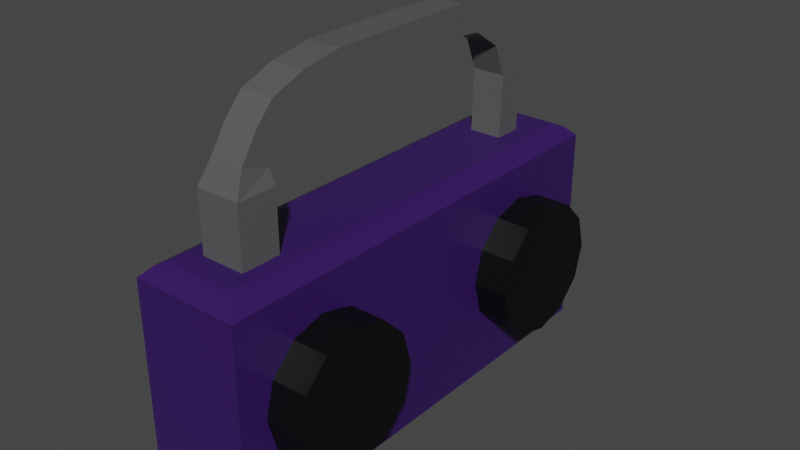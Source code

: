 # Source: crapbox.blend  (saved by Blender 3.1.7; exported with 4.5.12 LTS)
import bpy
from mathutils import Matrix  # noqa: F401  (used for matrix-valued properties, if any)

bpy.ops.wm.read_factory_settings(use_empty=True)
scene = bpy.context.scene
scene.name = 'Scene'

# ---- collections
col_collection = bpy.data.collections.new('Collection'); scene.collection.children.link(col_collection)

# ---- materials (node trees are filled in below, after node groups)
mat_grip = bpy.data.materials.new('Grip')
mat_grip.alpha_threshold = 0.0
mat_grip.use_transparent_shadow = False
mat_grip.line_color = (0.0, 0.0, 0.0, 1.0)
mat_box = bpy.data.materials.new('Box')
mat_box.alpha_threshold = 0.0
mat_box.use_transparent_shadow = False
mat_box.line_color = (0.0, 0.0, 0.0, 1.0)
mat_speakers = bpy.data.materials.new('Speakers')
mat_speakers.use_transparent_shadow = False

# ---- material node trees
mat_grip.use_nodes = True; mat_grip.node_tree.nodes.clear()
_N = mat_grip.node_tree.nodes; _L = mat_grip.node_tree.links
n0 = _N.new('ShaderNodeOutputMaterial'); n0.name = 'Material Output'; n0.location = (300, 300)
n1 = _N.new('ShaderNodeBsdfPrincipled'); n1.name = 'Principled BSDF'; n1.location = (10, 300)
n1.distribution = 'GGX'
n1.subsurface_method = 'RANDOM_WALK_SKIN'
n1.inputs[0].default_value = (0.0985, 0.0985, 0.0985, 1.0)
n1.inputs[2].default_value = 0.4
n1.inputs[3].default_value = 1.45
n1.inputs[27].default_value = (0.0, 0.0, 0.0, 1.0)
n1.inputs[28].default_value = 1.0
_L.new(n1.outputs[0], n0.inputs[0])
n0.is_active_output = True
mat_box.use_nodes = True; mat_box.node_tree.nodes.clear()
_N = mat_box.node_tree.nodes; _L = mat_box.node_tree.links
n0 = _N.new('ShaderNodeOutputMaterial'); n0.name = 'Material Output'; n0.location = (300, 300)
n1 = _N.new('ShaderNodeBsdfPrincipled'); n1.name = 'Principled BSDF'; n1.location = (10, 300)
n1.distribution = 'GGX'
n1.subsurface_method = 'RANDOM_WALK_SKIN'
n1.inputs[0].default_value = (0.03655, 0.00885, 0.1107, 1.0)
n1.inputs[2].default_value = 0.4
n1.inputs[3].default_value = 1.45
n1.inputs[27].default_value = (0.0, 0.0, 0.0, 1.0)
n1.inputs[28].default_value = 1.0
_L.new(n1.outputs[0], n0.inputs[0])
n0.is_active_output = True
mat_speakers.use_nodes = True; mat_speakers.node_tree.nodes.clear()
_N = mat_speakers.node_tree.nodes; _L = mat_speakers.node_tree.links
n0 = _N.new('ShaderNodeBsdfPrincipled'); n0.name = 'Principled BSDF'; n0.location = (10, 300)
n0.distribution = 'GGX'
n0.subsurface_method = 'RANDOM_WALK_SKIN'
n0.inputs[0].default_value = (0.0, 0.0, 0.0, 1.0)
n0.inputs[3].default_value = 1.45
n0.inputs[27].default_value = (0.0, 0.0, 0.0, 1.0)
n0.inputs[28].default_value = 1.0
n1 = _N.new('ShaderNodeOutputMaterial'); n1.name = 'Material Output'; n1.location = (300, 300)
_L.new(n0.outputs[0], n1.inputs[0])
n1.is_active_output = True

# ---- world
world_world = bpy.data.worlds.new('World'); scene.world = world_world
world_world.use_nodes = True; world_world.node_tree.nodes.clear()
_N = world_world.node_tree.nodes; _L = world_world.node_tree.links
n0 = _N.new('ShaderNodeOutputWorld'); n0.name = 'World Output'; n0.location = (300, 300)
n1 = _N.new('ShaderNodeBackground'); n1.name = 'Background'; n1.location = (10, 300)
n1.inputs[0].default_value = (0.05088, 0.05088, 0.05088, 1.0)
_L.new(n1.outputs[0], n0.inputs[0])
n0.is_active_output = True
world_world.color = (0.05088, 0.05088, 0.05088)
world_world.use_sun_shadow = False
world_world.sun_shadow_jitter_overblur = 0.0

# ---- meshes
me_cube = bpy.data.meshes.new('Cube')
me_cube.from_pydata([(0.06766, 0.2921, -0.01165), (0.06766, -0.2921, -0.01165), (-0.06766, 0.2921, -0.01165), (-0.06766, -0.2921, -0.01165), (0.1118, 0.08452, 0.1199), (-0.0553, 0.08452, 0.1199), (0.1118, 0.09571, 0.07813), (-0.0553, 0.09571, 0.07813), (0.1118, 0.1263, 0.04756), (-0.0553, 0.1263, 0.04756), (0.1118, 0.1681, 0.03636), (-0.0553, 0.1681, 0.03636), (0.1118, 0.2098, 0.04756), (-0.0553, 0.2098, 0.04756), (0.1118, 0.2404, 0.07813), (-0.0553, 0.2404, 0.07813), (0.1118, 0.2516, 0.1199), (-0.0553, 0.2516, 0.1199), (0.1118, 0.2404, 0.1617), (-0.0553, 0.2404, 0.1617), (0.1118, 0.2098, 0.1923), (-0.0553, 0.2098, 0.1923), (0.1118, 0.1681, 0.2034), (-0.0553, 0.1681, 0.2034), (0.1118, 0.1263, 0.1923), (-0.0553, 0.1263, 0.1923), (0.1118, 0.09571, 0.1617), (-0.0553, 0.09571, 0.1617), (0.1118, -0.2574, 0.1199), (-0.0553, -0.2574, 0.1199), (0.1118, -0.2462, 0.07813), (-0.0553, -0.2462, 0.07813), (0.1118, -0.2156, 0.04756), (-0.0553, -0.2156, 0.04756), (0.1118, -0.1739, 0.03636), (-0.0553, -0.1739, 0.03636), (0.1118, -0.1321, 0.04756), (-0.0553, -0.1321, 0.04756), (0.1118, -0.1015, 0.07813), (-0.0553, -0.1015, 0.07813), (0.1118, -0.09032, 0.1199), (-0.0553, -0.09032, 0.1199), (0.1118, -0.1015, 0.1617), (-0.0553, -0.1015, 0.1617), (0.1118, -0.1321, 0.1923), (-0.0553, -0.1321, 0.1923), (0.1118, -0.1739, 0.2034), (-0.0553, -0.1739, 0.2034), (0.1118, -0.2156, 0.1923), (-0.0553, -0.2156, 0.1923), (0.1118, -0.2462, 0.1617), (-0.0553, -0.2462, 0.1617), (-0.02664, -0.2409, 0.2557), (-0.01987, -0.2272, 0.3648), (-0.02664, -0.1913, 0.2557), (-0.01987, -0.1926, 0.3548), (0.02879, -0.2409, 0.2557), (0.02202, -0.2272, 0.3648), (0.02879, -0.1913, 0.2557), (0.02202, -0.1926, 0.3548), (0.06766, 0.2921, 0.2458), (0.06766, -0.2921, 0.2458), (-0.06766, 0.2921, 0.2458), (-0.06766, -0.2921, 0.2458), (0.0452, 0.2696, 0.2627), (0.05466, 0.2791, 0.2588), (0.0452, -0.2696, 0.2627), (0.05466, -0.2791, 0.2588), (-0.0452, 0.2696, 0.2627), (-0.05466, 0.2791, 0.2588), (-0.0452, -0.2696, 0.2627), (-0.05466, -0.2791, 0.2588), (-0.02664, -0.2409, 0.3368), (-0.02664, -0.1913, 0.3368), (0.02879, -0.1913, 0.3368), (0.02879, -0.2409, 0.3368), (-0.01987, -0.2049, 0.398), (-0.01987, -0.1768, 0.3755), (0.02202, -0.1768, 0.3755), (0.02202, -0.2049, 0.398), (-0.01987, -0.1836, 0.421), (-0.01987, -0.1701, 0.3876), (0.02202, -0.1701, 0.3876), (0.02202, -0.1836, 0.421), (-0.01987, -0.1417, 0.4375), (-0.01987, -0.1351, 0.4021), (0.02202, -0.1351, 0.4021), (0.02202, -0.1417, 0.4375), (-0.01987, -0.09175, 0.4463), (-0.01987, -0.09342, 0.4103), (0.02202, -0.09342, 0.4103), (0.02202, -0.09175, 0.4463), (-0.01987, 0.03372, 0.4471), (-0.01987, 0.03335, 0.4111), (0.02202, 0.03335, 0.4111), (0.02202, 0.03372, 0.4471), (-0.01987, 0.107, 0.4462), (-0.01987, 0.1013, 0.4106), (0.02202, 0.1013, 0.4106), (0.02202, 0.107, 0.4462), (-0.01987, 0.1581, 0.4358), (-0.01987, 0.1362, 0.4071), (0.02202, 0.1362, 0.4071), (0.02202, 0.1581, 0.4358), (-0.01987, 0.2077, 0.3945), (-0.01987, 0.1739, 0.3819), (0.02202, 0.1739, 0.3819), (0.02202, 0.2077, 0.3945), (-0.01987, 0.2264, 0.3406), (-0.01987, 0.1904, 0.3419), (0.02202, 0.1904, 0.3419), (0.02202, 0.2264, 0.3406), (-0.01987, 0.2236, 0.2594), (-0.01987, 0.1875, 0.2607), (0.02202, 0.1875, 0.2607), (0.02202, 0.2236, 0.2594)], [], [(1, 61, 63, 3), (3, 63, 62, 2), (2, 0, 1, 3), (67, 71, 63, 61), (0, 60, 61, 1), (4, 5, 7, 6), (6, 7, 9, 8), (8, 9, 11, 10), (10, 11, 13, 12), (12, 13, 15, 14), (14, 15, 17, 16), (16, 17, 19, 18), (18, 19, 21, 20), (20, 21, 23, 22), (22, 23, 25, 24), (7, 5, 27, 25, 23, 21, 19, 17, 15, 13, 11, 9), (24, 25, 27, 26), (26, 27, 5, 4), (4, 6, 8, 10, 12, 14, 16, 18, 20, 22, 24, 26), (28, 29, 31, 30), (30, 31, 33, 32), (32, 33, 35, 34), (34, 35, 37, 36), (36, 37, 39, 38), (38, 39, 41, 40), (40, 41, 43, 42), (42, 43, 45, 44), (44, 45, 47, 46), (46, 47, 49, 48), (31, 29, 51, 49, 47, 45, 43, 41, 39, 37, 35, 33), (48, 49, 51, 50), (50, 51, 29, 28), (28, 30, 32, 34, 36, 38, 40, 42, 44, 46, 48, 50), (52, 72, 73, 54), (54, 73, 74, 58), (58, 74, 75, 56), (56, 75, 72, 52), (54, 58, 56, 52), (59, 55, 77, 78), (71, 69, 62, 63), (64, 68, 70, 66), (65, 67, 61, 60), (2, 62, 60, 0), (66, 70, 71, 67), (64, 66, 67, 65), (70, 68, 69, 71), (68, 64, 65, 69), (69, 65, 60, 62), (53, 55, 73, 72), (55, 59, 74, 73), (59, 57, 75, 74), (57, 53, 72, 75), (79, 78, 82, 83), (57, 59, 78, 79), (55, 53, 76, 77), (53, 57, 79, 76), (80, 83, 87, 84), (77, 76, 80, 81), (76, 79, 83, 80), (78, 77, 81, 82), (87, 86, 90, 91), (82, 81, 85, 86), (83, 82, 86, 87), (81, 80, 84, 85), (91, 90, 94, 95), (85, 84, 88, 89), (84, 87, 91, 88), (86, 85, 89, 90), (92, 95, 99, 96), (89, 88, 92, 93), (88, 91, 95, 92), (90, 89, 93, 94), (99, 98, 102, 103), (94, 93, 97, 98), (95, 94, 98, 99), (93, 92, 96, 97), (101, 100, 104, 105), (97, 96, 100, 101), (96, 99, 103, 100), (98, 97, 101, 102), (104, 107, 111, 108), (100, 103, 107, 104), (102, 101, 105, 106), (103, 102, 106, 107), (111, 110, 114, 115), (106, 105, 109, 110), (107, 106, 110, 111), (105, 104, 108, 109), (114, 113, 112, 115), (109, 108, 112, 113), (108, 111, 115, 112), (110, 109, 113, 114)])
me_cube.polygons.foreach_set('material_index', [1, 1, 1, 1, 1, 2, 2, 2, 2, 2, 2, 2, 2, 2, 2, 0, 2, 2, 2, 2, 2, 2, 2, 2, 2, 2, 2, 2, 2, 1, 2, 2, 2, 0, 0, 0, 0, 0, 0, 1, 1, 1, 1, 1, 1, 1, 1, 1, 0, 0, 0, 0, 0, 0, 0, 0, 0, 0, 0, 0, 0, 0, 0, 0, 0, 0, 0, 0, 0, 0, 0, 0, 0, 0, 0, 0, 0, 0, 0, 0, 0, 0, 0, 0, 0, 0, 0, 0, 0, 0, 0, 0])
_uv = me_cube.uv_layers.new(name='UVMap')
_uv.uv.foreach_set('vector', [0.375, 0.75, 0.6096, 0.75, 0.6096, 1.0, 0.375, 1.0, 0.375, 0.0, 0.6096, 0.0, 0.6096, 0.25, 0.375, 0.25, 0.125, 0.5, 0.375, 0.5, 0.375, 0.75, 0.125, 0.75, 0.649, 0.7444, 0.851, 0.7444, 0.875, 0.75, 0.625, 0.75, 0.375, 0.5, 0.6096, 0.5, 0.6096, 0.75, 0.375, 0.75, 1.0, 0.5, 1.0, 1.0, 0.9167, 1.0, 0.9167, 0.5, 0.9167, 0.5, 0.9167, 1.0, 0.8333, 1.0, 0.8333, 0.5, 0.8333, 0.5, 0.8333, 1.0, 0.75, 1.0, 0.75, 0.5, 0.75, 0.5, 0.75, 1.0, 0.6667, 1.0, 0.6667, 0.5, 0.6667, 0.5, 0.6667, 1.0, 0.5833, 1.0, 0.5833, 0.5, 0.5833, 0.5, 0.5833, 1.0, 0.5, 1.0, 0.5, 0.5, 0.5, 0.5, 0.5, 1.0, 0.4167, 1.0, 0.4167, 0.5, 0.4167, 0.5, 0.4167, 1.0, 0.3333, 1.0, 0.3333, 0.5, 0.3333, 0.5, 0.3333, 1.0, 0.25, 1.0, 0.25, 0.5, 0.25, 0.5, 0.25, 1.0, 0.1667, 1.0, 0.1667, 0.5, 0.37, 0.4578, 0.25, 0.49, 0.13, 0.4578, 0.04215, 0.37, 0.01, 0.25, 0.04215, 0.13, 0.13, 0.04215, 0.25, 0.01, 0.37, 0.04215, 0.4578, 0.13, 0.49, 0.25, 0.4578, 0.37, 0.1667, 0.5, 0.1667, 1.0, 0.08333, 1.0, 0.08333, 0.5, 0.08333, 0.5, 0.08333, 1.0, 7.451e-08, 1.0, 7.451e-08, 0.5, 0.75, 0.49, 0.87, 0.4578, 0.9578, 0.37, 0.99, 0.25, 0.9578, 0.13, 0.87, 0.04215, 0.75, 0.01, 0.63, 0.04215, 0.5422, 0.13, 0.51, 0.25, 0.5422, 0.37, 0.63, 0.4578, 1.0, 0.5, 1.0, 1.0, 0.9167, 1.0, 0.9167, 0.5, 0.9167, 0.5, 0.9167, 1.0, 0.8333, 1.0, 0.8333, 0.5, 0.8333, 0.5, 0.8333, 1.0, 0.75, 1.0, 0.75, 0.5, 0.75, 0.5, 0.75, 1.0, 0.6667, 1.0, 0.6667, 0.5, 0.6667, 0.5, 0.6667, 1.0, 0.5833, 1.0, 0.5833, 0.5, 0.5833, 0.5, 0.5833, 1.0, 0.5, 1.0, 0.5, 0.5, 0.5, 0.5, 0.5, 1.0, 0.4167, 1.0, 0.4167, 0.5, 0.4167, 0.5, 0.4167, 1.0, 0.3333, 1.0, 0.3333, 0.5, 0.3333, 0.5, 0.3333, 1.0, 0.25, 1.0, 0.25, 0.5, 0.25, 0.5, 0.25, 1.0, 0.1667, 1.0, 0.1667, 0.5, 0.37, 0.4578, 0.25, 0.49, 0.13, 0.4578, 0.04215, 0.37, 0.01, 0.25, 0.04215, 0.13, 0.13, 0.04215, 0.25, 0.01, 0.37, 0.04215, 0.4578, 0.13, 0.49, 0.25, 0.4578, 0.37, 0.1667, 0.5, 0.1667, 1.0, 0.08333, 1.0, 0.08333, 0.5, 0.08333, 0.5, 0.08333, 1.0, 7.451e-08, 1.0, 7.451e-08, 0.5, 0.75, 0.49, 0.87, 0.4578, 0.9578, 0.37, 0.99, 0.25, 0.9578, 0.13, 0.87, 0.04215, 0.75, 0.01, 0.63, 0.04215, 0.5422, 0.13, 0.51, 0.25, 0.5422, 0.37, 0.63, 0.4578, 0.375, 0.0, 0.625, 0.0, 0.625, 0.25, 0.375, 0.25, 0.375, 0.25, 0.625, 0.25, 0.625, 0.5, 0.375, 0.5, 0.375, 0.5, 0.625, 0.5, 0.625, 0.75, 0.375, 0.75, 0.375, 0.75, 0.625, 0.75, 0.625, 1.0, 0.375, 1.0, 0.125, 0.5, 0.375, 0.5, 0.375, 0.75, 0.125, 0.75, 0.6555, 0.5341, 0.8445, 0.5341, 0.8445, 0.5341, 0.6555, 0.5341, 0.851, 0.7444, 0.851, 0.5056, 0.875, 0.5, 0.875, 0.75, 0.6665, 0.5096, 0.8335, 0.5096, 0.8335, 0.7404, 0.6665, 0.7404, 0.6454, 0.5056, 0.6454, 0.7444, 0.6096, 0.75, 0.6096, 0.5, 0.375, 0.25, 0.6096, 0.25, 0.6096, 0.5, 0.375, 0.5, 0.6665, 0.7404, 0.8335, 0.7404, 0.851, 0.7444, 0.649, 0.7444, 0.6665, 0.5096, 0.6665, 0.7404, 0.6454, 0.7444, 0.6454, 0.5056, 0.8335, 0.7404, 0.8335, 0.5096, 0.851, 0.5056, 0.851, 0.7444, 0.8335, 0.5096, 0.6665, 0.5096, 0.649, 0.5056, 0.851, 0.5056, 0.851, 0.5056, 0.649, 0.5056, 0.625, 0.5, 0.875, 0.5, 0.8445, 0.7159, 0.8445, 0.5341, 0.875, 0.5, 0.875, 0.75, 0.8445, 0.5341, 0.6555, 0.5341, 0.625, 0.5, 0.875, 0.5, 0.6555, 0.5341, 0.6555, 0.7159, 0.625, 0.75, 0.625, 0.5, 0.6555, 0.7159, 0.8445, 0.7159, 0.875, 0.75, 0.625, 0.75, 0.6555, 0.7159, 0.6555, 0.5341, 0.6555, 0.5341, 0.6555, 0.7159, 0.6555, 0.7159, 0.6555, 0.5341, 0.6555, 0.5341, 0.6555, 0.7159, 0.8445, 0.5341, 0.8445, 0.7159, 0.8445, 0.7159, 0.8445, 0.5341, 0.8445, 0.7159, 0.6555, 0.7159, 0.6555, 0.7159, 0.8445, 0.7159, 0.8445, 0.7159, 0.6555, 0.7159, 0.6555, 0.7159, 0.8445, 0.7159, 0.8445, 0.5341, 0.8445, 0.7159, 0.8445, 0.7159, 0.8445, 0.5341, 0.8445, 0.7159, 0.6555, 0.7159, 0.6555, 0.7159, 0.8445, 0.7159, 0.6555, 0.5341, 0.8445, 0.5341, 0.8445, 0.5341, 0.6555, 0.5341, 0.6555, 0.7159, 0.6555, 0.5341, 0.6555, 0.5341, 0.6555, 0.7159, 0.6555, 0.5341, 0.8445, 0.5341, 0.8445, 0.5341, 0.6555, 0.5341, 0.6555, 0.7159, 0.6555, 0.5341, 0.6555, 0.5341, 0.6555, 0.7159, 0.8445, 0.5341, 0.8445, 0.7159, 0.8445, 0.7159, 0.8445, 0.5341, 0.6555, 0.7159, 0.6555, 0.5341, 0.6555, 0.5341, 0.6555, 0.7159, 0.8445, 0.5341, 0.8445, 0.7159, 0.8445, 0.7159, 0.8445, 0.5341, 0.8445, 0.7159, 0.6555, 0.7159, 0.6555, 0.7159, 0.8445, 0.7159, 0.6555, 0.5341, 0.8445, 0.5341, 0.8445, 0.5341, 0.6555, 0.5341, 0.8445, 0.7159, 0.6555, 0.7159, 0.6555, 0.7159, 0.8445, 0.7159, 0.8445, 0.5341, 0.8445, 0.7159, 0.8445, 0.7159, 0.8445, 0.5341, 0.8445, 0.7159, 0.6555, 0.7159, 0.6555, 0.7159, 0.8445, 0.7159, 0.6555, 0.5341, 0.8445, 0.5341, 0.8445, 0.5341, 0.6555, 0.5341, 0.6555, 0.7159, 0.6555, 0.5341, 0.6555, 0.5341, 0.6555, 0.7159, 0.6555, 0.5341, 0.8445, 0.5341, 0.8445, 0.5341, 0.6555, 0.5341, 0.6555, 0.7159, 0.6555, 0.5341, 0.6555, 0.5341, 0.6555, 0.7159, 0.8445, 0.5341, 0.8445, 0.7159, 0.8445, 0.7159, 0.8445, 0.5341, 0.8445, 0.5341, 0.8445, 0.7159, 0.8445, 0.7159, 0.8445, 0.5341, 0.8445, 0.5341, 0.8445, 0.7159, 0.8445, 0.7159, 0.8445, 0.5341, 0.8445, 0.7159, 0.6555, 0.7159, 0.6555, 0.7159, 0.8445, 0.7159, 0.6555, 0.5341, 0.8445, 0.5341, 0.8445, 0.5341, 0.6555, 0.5341, 0.8445, 0.7159, 0.6555, 0.7159, 0.6555, 0.7159, 0.8445, 0.7159, 0.8445, 0.7159, 0.6555, 0.7159, 0.6555, 0.7159, 0.8445, 0.7159, 0.6555, 0.5341, 0.8445, 0.5341, 0.8445, 0.5341, 0.6555, 0.5341, 0.6555, 0.7159, 0.6555, 0.5341, 0.6555, 0.5341, 0.6555, 0.7159, 0.6555, 0.7159, 0.6555, 0.5341, 0.6555, 0.5341, 0.6555, 0.7159, 0.6555, 0.5341, 0.8445, 0.5341, 0.8445, 0.5341, 0.6555, 0.5341, 0.6555, 0.7159, 0.6555, 0.5341, 0.6555, 0.5341, 0.6555, 0.7159, 0.8445, 0.5341, 0.8445, 0.7159, 0.8445, 0.7159, 0.8445, 0.5341, 0.6555, 0.5341, 0.8445, 0.5341, 0.8445, 0.7159, 0.6555, 0.7159, 0.8445, 0.5341, 0.8445, 0.7159, 0.8445, 0.7159, 0.8445, 0.5341, 0.8445, 0.7159, 0.6555, 0.7159, 0.6555, 0.7159, 0.8445, 0.7159, 0.6555, 0.5341, 0.8445, 0.5341, 0.8445, 0.5341, 0.6555, 0.5341])
me_cube.materials.append(mat_grip)
me_cube.materials.append(mat_box)
me_cube.materials.append(mat_speakers)
me_cube.use_remesh_preserve_volume = False
me_cube.use_remesh_preserve_attributes = False
me_cube.use_mirror_vertex_groups = False
me_cube.update()

# ---- objects
ob_crapbox = bpy.data.objects.new('Crapbox', me_cube)

# ---- transforms, parenting, visibility, modifiers, constraints
ob_crapbox.location = (0.0, 0.0, 0.0)
ob_crapbox.lock_rotations_4d = False
ob_crapbox.empty_display_type = 'ARROWS'
ob_crapbox.lineart.crease_threshold = 0.0

# ---- collection membership
col_collection.objects.link(ob_crapbox)

# ---- scene / render settings (as saved in the file)
scene.frame_start = 1; scene.frame_end = 250; scene.frame_set(1)
scene.render.engine = 'BLENDER_EEVEE_NEXT'
scene.cycles.sampling_pattern = 'TABULATED_SOBOL'
scene.cycles.use_light_tree = False
scene.view_settings.view_transform = 'Filmic'
bpy.context.view_layer.update()

# ---- added for rendering (the .blend has no active camera and no usable light): camera, sun
cam_auto = bpy.data.cameras.new('AutoCamera')
cam_auto.lens = 50.0
cam_auto.sensor_width = 36.0
cam_auto.clip_end = 1000.0
ob_auto_camera = bpy.data.objects.new('AutoCamera', cam_auto)
scene.collection.objects.link(ob_auto_camera)
ob_auto_camera.location = (0.729065, -0.848403, 0.78335)
ob_auto_camera.rotation_euler = (1.09748, -7.21219e-08, 0.694738)
scene.camera = ob_auto_camera
light_auto_sun = bpy.data.lights.new('AutoSun', 'SUN')
light_auto_sun.energy = 3.0
light_auto_sun.angle = 0.0523599
ob_auto_sun = bpy.data.objects.new('AutoSun', light_auto_sun)
scene.collection.objects.link(ob_auto_sun)
ob_auto_sun.rotation_euler = (0.872665, 0.174533, 0.523599)
bpy.context.view_layer.update()
